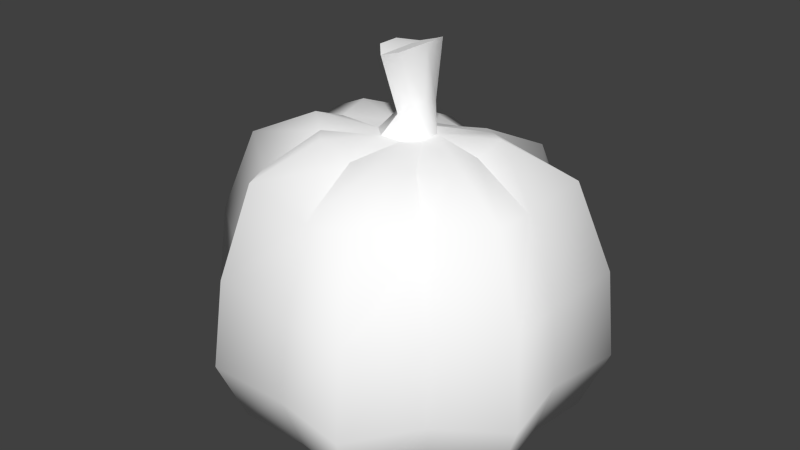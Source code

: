 # Source: pumpkin.blend  (saved by Blender 2.76.0; exported with 4.5.12 LTS)
import bpy
from mathutils import Matrix  # noqa: F401  (used for matrix-valued properties, if any)

bpy.ops.wm.read_factory_settings(use_empty=True)
scene = bpy.context.scene
scene.name = 'Scene'

# ---- collections
col_collection_1 = bpy.data.collections.new('Collection 1'); scene.collection.children.link(col_collection_1)

# ---- materials (node trees are filled in below, after node groups)
mat_c__users_josiah_dropbox_quake_keep_progs_pumpkin = bpy.data.materials.new('C:\\Users\\Josiah\\Dropbox\\QUAKE\\keep\\progs\\pumpkin')
mat_c__users_josiah_dropbox_quake_keep_progs_pumpkin.alpha_threshold = 0.0
mat_c__users_josiah_dropbox_quake_keep_progs_pumpkin.use_transparent_shadow = False
mat_c__users_josiah_dropbox_quake_keep_progs_pumpkin.diffuse_color = (1.0, 1.0, 1.0, 1.0)
mat_c__users_josiah_dropbox_quake_keep_progs_pumpkin.roughness = 0.5

# ---- material node trees

# ---- world
world_world = bpy.data.worlds.new('World'); scene.world = world_world
world_world.color = (0.05088, 0.05088, 0.05088)
world_world.use_sun_shadow = False
world_world.sun_shadow_jitter_overblur = 0.0
world_world.cycles.sampling_method = 'MANUAL'
world_world.cycles.sample_map_resolution = 256

# ---- meshes
me_c__users_josiah_dropbox_quake_keep_progs_pumpkin = bpy.data.meshes.new('C:\\Users\\Josiah\\Dropbox\\QUAKE\\keep\\progs\\pumpkin')
me_c__users_josiah_dropbox_quake_keep_progs_pumpkin.from_pydata([(-8.073, 0.2499, 1.05), (-10.15, -3.579, 4.286), (-8.656, -3.079, 1.05), (-9.405, 0.2499, 4.286), (8.157, 0.08338, 1.05), (9.822, 4.162, 4.199), (8.573, 3.496, 1.05), (9.156, 0.08338, 4.199), (-6.742, -5.909, 4.286), (-5.826, -5.16, 1.05), (-8.24, 3.496, 1.05), (-9.405, 0.2499, 4.286), (-8.073, 0.2499, 1.05), (-9.738, 4.162, 4.199), (-3.995, -8.656, 9.01), (0.0834, -7.075, 12.68), (0.1666, -8.573, 8.397), (-3.329, -7.075, 13.65), (-6.325, -5.493, 8.572), (-5.16, -4.494, 12.95), (0.1666, 7.658, 0.9622), (-3.579, 9.405, 3.936), (-3.079, 8.157, 0.9622), (0.2499, 8.74, 3.936), (9.405, -3.662, 8.835), (7.158, 0.08338, 12.68), (8.823, 0.08338, 8.397), (7.741, -2.996, 13.38), (5.077, -4.827, 12.68), (4.328, -1.664, 14.96), (2.997, -2.83, 14.61), (-0.3328, 1.498, 18.89), (-0.6657, 1.082, 15.74), (-0.2495, 1.582, 15.74), (-1.082, 0.666, 19.07), (-4.328, -9.155, 4.286), (-3.662, -7.907, 1.05), (3.995, -9.155, 8.835), (6.243, -5.909, 8.397), (3.246, -7.491, 13.38), (0.0834, -9.072, 4.199), (0.0834, -7.824, 1.05), (-5.576, 5.993, 7.96), (-7.408, 3.246, 13.38), (-9.072, 3.995, 8.835), (-4.578, 4.911, 12.07), (5.66, 5.327, 0.9622), (4.079, 9.239, 3.936), (3.496, 7.99, 0.9622), (6.326, 6.076, 3.936), (-5.16, 5.493, 0.9622), (-5.909, 6.326, 3.936), (5.826, -5.493, 1.05), (9.822, -3.995, 4.199), (8.573, -3.329, 1.05), (6.492, -6.326, 4.199), (3.496, -8.323, 1.05), (4.162, -9.738, 4.199), (-3.329, 8.906, 8.397), (-2.746, 7.325, 12.68), (3.912, 8.823, 8.397), (0.1666, 6.825, 12.07), (0.3331, 8.323, 7.96), (3.163, 7.241, 12.68), (7.741, 3.246, 13.38), (9.405, 3.995, 8.835), (0.4996, -0.2495, 16.36), (1.415, -0.4992, 14.87), (0.666, -1.165, 14.87), (0.999, 0.3331, 16.36), (5.993, 5.826, 7.96), (4.911, 4.744, 12.07), (-8.822, 0.2499, 8.572), (-7.74, -2.663, 13.65), (-9.572, -3.329, 9.01), (-7.324, 0.1666, 12.95), (4.245, 0.08339, 14.61), (0.7493, -1.332, 19.24), (1.665, -0.4992, 19.68), (0.1666, 3.995, 13.91), (1.831, 4.162, 14.17), (-1.248, -0.4992, 14.87), (-1.248, 0.666, 14.87), (-0.6657, 0.3331, 15.74), (0.0834, -6.409, 0.1749), (2.83, -6.492, -2.336e-07), (-4.245, 1.831, 14.96), (-2.83, 2.997, 14.61), (6.742, -2.663, -2.336e-07), (6.576, 0.08338, 0.1749), (0.0834, -3.995, 14.61), (-1.831, -3.995, 15.22), (2.997, 2.997, 14.61), (-2.996, -2.663, 14.96), (0.1666, 6.326, 0.1749), (-2.414, 6.409, -2.336e-07), (-1.082, -0.4992, 19.07), (-0.2495, -0.2495, 15.74), (-0.3328, -1.332, 18.89), (-6.908, -2.414, -2.336e-07), (-4.744, -4.245, 0.1749), (-2.83, 2.997, 14.61), (-1.498, 4.245, 14.17), (0.7493, 1.498, 19.24), (0.4996, 1.582, 16.36), (-0.4992, -1.165, 14.87), (0.666, -1.165, 14.87), (2.83, 6.326, -2.336e-07), (0.1666, 6.326, 0.1749), (2.997, -2.83, 14.61), (1.831, -4.245, 14.96), (-4.245, 4.495, 0.1749), (-6.575, 2.83, -2.336e-07), (-4.245, 4.495, 0.1749), (-4.744, -4.245, 0.1749), (-2.913, -6.159, -2.336e-07), (6.742, 2.83, -2.336e-07), (4.495, 4.328, 0.1749), (-6.575, 0.1666, 0.1749), (4.495, 4.328, 0.1749), (0.666, 1.415, 14.87), (-0.4992, 1.415, 14.87), (-6.575, 0.1666, 0.1749), (6.576, 0.08338, 0.1749), (4.661, -4.494, 0.1749), (4.661, -4.494, 0.1749), (-0.4992, 1.415, 14.87), (-0.4992, -1.165, 14.87), (-2.996, -2.663, 14.96), (-4.411, -1.498, 15.22), (0.0834, 0.08339, 1.05), (0.0834, 0.08339, 1.05), (0.0834, 0.08339, 1.05), (0.0834, 0.08339, 1.05), (0.0834, 0.08339, 1.05), (0.0834, 0.08339, 1.05), (0.0834, 0.08339, 1.05), (0.0834, 0.08339, 1.05), (0.0834, -6.409, 0.1749), (-0.2495, -0.2495, 15.74), (-0.4992, -1.165, 14.87), (1.415, -0.4992, 14.87), (0.666, -1.165, 14.87), (0.3331, 0.08339, 19.24), (-4.078, 0.08339, 14.61), (-1.248, -0.4992, 14.87), (-0.4992, -1.165, 14.87), (0.666, 1.415, 14.87), (-1.248, 0.666, 14.87), (-4.078, 0.08339, 14.61), (-1.248, -0.4992, 14.87), (1.415, 0.666, 14.87), (2.997, 2.997, 14.61), (4.328, 1.831, 14.96), (0.666, 1.415, 14.87), (0.999, 1.082, 16.36), (0.666, 1.415, 14.87), (1.415, 0.666, 14.87), (0.4996, 1.582, 16.36), (1.415, 0.666, 14.87), (1.415, -0.4992, 14.87), (4.245, 0.08339, 14.61), (0.0834, -3.995, 14.61), (-7.324, 0.1666, 12.95), (1.665, 0.666, 19.68), (0.3331, 0.08339, 19.24), (0.7493, 1.498, 19.24), (0.1666, 3.995, 13.91), (-0.3328, -1.332, 18.89), (-0.4992, 1.415, 14.87), (-1.248, 0.666, 14.87), (-8.822, 0.2499, 8.572), (1.665, -0.4992, 19.68), (1.665, 0.666, 19.68), (0.7493, 1.498, 19.24), (-0.3328, 1.498, 18.89), (0.7493, 1.498, 19.24), (-1.082, -0.4992, 19.07), (-0.3328, -1.332, 18.89), (-1.082, 0.666, 19.07), (0.7493, -1.332, 19.24), (-0.3328, -1.332, 18.89)], [], [(0, 2, 1), (0, 1, 3), (6, 5, 4), (5, 7, 4), (9, 8, 2), (8, 1, 2), (12, 11, 10), (11, 13, 10), (16, 15, 14), (15, 17, 14), (14, 17, 18), (17, 19, 18), (22, 21, 20), (21, 23, 20), (26, 25, 24), (25, 27, 24), (27, 29, 28), (29, 30, 28), (33, 32, 175), (32, 179, 175), (36, 35, 9), (35, 8, 9), (38, 28, 37), (28, 39, 37), (41, 40, 36), (40, 35, 36), (44, 43, 42), (43, 45, 42), (48, 47, 46), (47, 49, 46), (10, 13, 50), (13, 51, 50), (20, 23, 48), (23, 47, 48), (54, 53, 52), (53, 55, 52), (52, 55, 56), (55, 57, 56), (42, 45, 58), (45, 59, 58), (62, 61, 60), (61, 63, 60), (46, 49, 6), (49, 5, 6), (65, 64, 26), (64, 25, 26), (68, 67, 66), (67, 69, 66), (24, 27, 38), (27, 28, 38), (60, 63, 70), (63, 71, 70), (74, 73, 72), (73, 75, 72), (58, 59, 62), (59, 61, 62), (18, 19, 74), (19, 73, 74), (50, 51, 22), (51, 21, 22), (4, 7, 54), (7, 53, 54), (41, 56, 40), (56, 57, 40), (25, 76, 27), (76, 29, 27), (66, 69, 77), (69, 172, 77), (35, 14, 8), (14, 18, 8), (61, 79, 63), (79, 80, 63), (82, 81, 32), (81, 83, 32), (41, 84, 56), (84, 85, 56), (43, 86, 45), (86, 87, 45), (54, 88, 4), (88, 89, 4), (15, 90, 17), (90, 91, 17), (63, 80, 71), (80, 92, 71), (17, 91, 19), (91, 93, 19), (20, 94, 22), (94, 95, 22), (83, 97, 96), (97, 178, 96), (2, 99, 9), (99, 100, 9), (45, 101, 59), (101, 102, 59), (104, 33, 176), (33, 175, 176), (91, 90, 105), (90, 106, 105), (8, 18, 1), (18, 74, 1), (48, 107, 20), (107, 108, 20), (28, 109, 39), (109, 110, 39), (50, 111, 10), (111, 112, 10), (22, 95, 50), (95, 113, 50), (9, 114, 36), (114, 115, 36), (6, 116, 46), (116, 117, 46), (0, 118, 2), (118, 99, 2), (46, 119, 48), (119, 107, 48), (80, 79, 120), (79, 121, 120), (23, 62, 47), (62, 60, 47), (10, 112, 12), (112, 122, 12), (4, 123, 6), (123, 116, 6), (52, 56, 124), (56, 85, 124), (52, 125, 54), (125, 88, 54), (126, 82, 33), (82, 32, 33), (81, 127, 83), (127, 97, 83), (19, 128, 73), (128, 129, 73), (130, 124, 85), (131, 88, 125), (131, 89, 88), (132, 116, 123), (132, 117, 116), (133, 107, 119), (133, 108, 107), (134, 95, 94), (134, 113, 95), (135, 112, 111), (135, 122, 112), (136, 99, 118), (136, 100, 99), (137, 115, 114), (137, 138, 115), (130, 85, 84), (140, 68, 139), (68, 66, 139), (51, 42, 21), (42, 58, 21), (142, 110, 141), (110, 109, 141), (1, 74, 3), (74, 72, 3), (80, 120, 92), (34, 143, 31), (143, 103, 31), (49, 70, 5), (70, 65, 5), (129, 145, 144), (146, 145, 128), (145, 129, 128), (47, 60, 49), (60, 70, 49), (147, 126, 104), (126, 33, 104), (21, 58, 23), (58, 62, 23), (86, 149, 148), (149, 150, 148), (13, 44, 51), (44, 42, 51), (105, 93, 91), (153, 152, 151), (152, 154, 151), (5, 65, 7), (65, 26, 7), (157, 156, 155), (156, 158, 155), (160, 29, 159), (29, 76, 159), (53, 24, 55), (24, 38, 55), (36, 115, 41), (115, 138, 41), (64, 153, 25), (153, 161, 25), (39, 110, 15), (110, 162, 15), (70, 71, 65), (71, 64, 65), (163, 149, 43), (149, 86, 43), (67, 157, 69), (157, 155, 69), (71, 152, 64), (152, 153, 64), (174, 165, 173), (165, 78, 173), (7, 26, 53), (26, 24, 53), (59, 102, 61), (102, 167, 61), (73, 129, 75), (129, 144, 75), (139, 66, 168), (66, 77, 168), (37, 39, 16), (39, 15, 16), (155, 158, 164), (158, 166, 164), (40, 16, 35), (16, 14, 35), (143, 177, 98), (181, 180, 165), (180, 78, 165), (170, 169, 101), (169, 102, 101), (55, 38, 57), (38, 37, 57), (171, 44, 11), (44, 13, 11), (57, 37, 40), (37, 16, 40), (34, 177, 143), (163, 43, 171), (43, 44, 171), (169, 167, 102), (30, 29, 160), (161, 153, 151), (87, 86, 148), (162, 110, 142), (32, 83, 179), (83, 96, 179), (69, 155, 172), (155, 164, 172)])
me_c__users_josiah_dropbox_quake_keep_progs_pumpkin.polygons.foreach_set('use_smooth', [True] * 240)
_k = set([(31, 34), (31, 103), (34, 177), (77, 168), (77, 172), (78, 173), (78, 180), (96, 178), (96, 179), (98, 177), (164, 166), (164, 172), (173, 174), (175, 176), (175, 179), (180, 181)])
me_c__users_josiah_dropbox_quake_keep_progs_pumpkin.attributes.new('sharp_edge', 'BOOLEAN', 'EDGE').data.foreach_set('value', [ (min(e.vertices), max(e.vertices)) in _k for e in me_c__users_josiah_dropbox_quake_keep_progs_pumpkin.edges])
_uv = me_c__users_josiah_dropbox_quake_keep_progs_pumpkin.uv_layers.new(name='C:\\Users\\Josiah\\Dropbox\\QUAKE\\keep\\progs\\pumpkin')
_uv.uv.foreach_set('vector', [0.03906, 0.3594, 0.07812, 0.3906, 0.07812, 0.4688, 0.03906, 0.3594, 0.07812, 0.4688, 0.03125, 0.4688, 0.4531, 0.3906, 0.4531, 0.4688, 0.4062, 0.3594, 0.4531, 0.4688, 0.4062, 0.4688, 0.4062, 0.3594, 0.125, 0.3594, 0.125, 0.4688, 0.07812, 0.3906, 0.125, 0.4688, 0.07812, 0.4688, 0.07812, 0.3906, 0.7578, 0.3594, 0.7656, 0.4688, 0.7188, 0.3906, 0.7656, 0.4688, 0.7188, 0.4688, 0.7188, 0.3906, 0.2188, 0.5625, 0.2188, 0.6719, 0.1719, 0.5625, 0.2188, 0.6719, 0.1719, 0.6719, 0.1719, 0.5625, 0.1719, 0.5625, 0.1719, 0.6719, 0.125, 0.5625, 0.1719, 0.6719, 0.125, 0.6719, 0.125, 0.5625, 0.625, 0.3906, 0.625, 0.4688, 0.5859, 0.3594, 0.625, 0.4688, 0.5859, 0.4688, 0.5859, 0.3594, 0.4062, 0.5625, 0.4062, 0.6719, 0.3594, 0.5625, 0.4062, 0.6719, 0.3594, 0.6719, 0.3594, 0.5625, 0.3594, 0.6719, 0.3594, 0.7656, 0.3125, 0.6719, 0.3594, 0.7656, 0.3281, 0.7812, 0.3125, 0.6719, 0.8359, 0.625, 0.8516, 0.625, 0.8438, 0.7188, 0.8516, 0.625, 0.8516, 0.7031, 0.8438, 0.7188, 0.1719, 0.3906, 0.1719, 0.4688, 0.125, 0.3594, 0.1719, 0.4688, 0.125, 0.4688, 0.125, 0.3594, 0.3125, 0.5625, 0.3125, 0.6719, 0.2656, 0.5625, 0.3125, 0.6719, 0.2656, 0.6719, 0.2656, 0.5625, 0.2188, 0.3594, 0.2188, 0.4688, 0.1719, 0.3906, 0.2188, 0.4688, 0.1719, 0.4688, 0.1719, 0.3906, 0.7188, 0.5625, 0.7188, 0.6719, 0.6719, 0.5625, 0.7188, 0.6719, 0.6719, 0.6719, 0.6719, 0.5625, 0.5391, 0.375, 0.5391, 0.4688, 0.5, 0.3594, 0.5391, 0.4688, 0.5, 0.4688, 0.5, 0.3594, 0.7188, 0.3906, 0.7188, 0.4688, 0.6719, 0.3594, 0.7188, 0.4688, 0.6719, 0.4688, 0.6719, 0.3594, 0.5859, 0.3594, 0.5859, 0.4688, 0.5391, 0.375, 0.5859, 0.4688, 0.5391, 0.4688, 0.5391, 0.375, 0.3594, 0.3906, 0.3594, 0.4688, 0.3125, 0.3594, 0.3594, 0.4688, 0.3125, 0.4688, 0.3125, 0.3594, 0.3125, 0.3594, 0.3125, 0.4688, 0.2656, 0.375, 0.3125, 0.4688, 0.2656, 0.4688, 0.2656, 0.375, 0.6719, 0.5625, 0.6719, 0.6719, 0.625, 0.5625, 0.6719, 0.6719, 0.625, 0.6719, 0.625, 0.5625, 0.5859, 0.5625, 0.5859, 0.6719, 0.5391, 0.5625, 0.5859, 0.6719, 0.5391, 0.6719, 0.5391, 0.5625, 0.5, 0.3594, 0.5, 0.4688, 0.4531, 0.3906, 0.5, 0.4688, 0.4531, 0.4688, 0.4531, 0.3906, 0.4531, 0.5625, 0.4531, 0.6719, 0.4062, 0.5625, 0.4531, 0.6719, 0.4062, 0.6719, 0.4062, 0.5625, 0.8281, 0.2031, 0.8438, 0.1875, 0.8359, 0.2656, 0.8438, 0.1875, 0.8438, 0.2656, 0.8359, 0.2656, 0.3594, 0.5625, 0.3594, 0.6719, 0.3125, 0.5625, 0.3594, 0.6719, 0.3125, 0.6719, 0.3125, 0.5625, 0.5391, 0.5625, 0.5391, 0.6719, 0.5, 0.5625, 0.5391, 0.6719, 0.5, 0.6719, 0.5, 0.5625, 0.07812, 0.5625, 0.07812, 0.6719, 0.03125, 0.5625, 0.07812, 0.6719, 0.03125, 0.6719, 0.03125, 0.5625, 0.625, 0.5625, 0.625, 0.6719, 0.5859, 0.5625, 0.625, 0.6719, 0.5859, 0.6719, 0.5859, 0.5625, 0.125, 0.5625, 0.125, 0.6719, 0.07812, 0.5625, 0.125, 0.6719, 0.07812, 0.6719, 0.07812, 0.5625, 0.6719, 0.3594, 0.6719, 0.4688, 0.625, 0.3906, 0.6719, 0.4688, 0.625, 0.4688, 0.625, 0.3906, 0.4062, 0.3594, 0.4062, 0.4688, 0.3594, 0.3906, 0.4062, 0.4688, 0.3594, 0.4688, 0.3594, 0.3906, 0.2188, 0.3594, 0.2656, 0.375, 0.2188, 0.4688, 0.2656, 0.375, 0.2656, 0.4688, 0.2188, 0.4688, 0.4062, 0.6719, 0.3906, 0.7812, 0.3594, 0.6719, 0.3906, 0.7812, 0.3594, 0.7656, 0.3594, 0.6719, 0.8359, 0.2656, 0.8438, 0.2656, 0.8359, 0.3594, 0.8438, 0.2656, 0.8438, 0.3594, 0.8359, 0.3594, 0.1719, 0.4688, 0.1719, 0.5625, 0.125, 0.4688, 0.1719, 0.5625, 0.125, 0.5625, 0.125, 0.4688, 0.5859, 0.6719, 0.5625, 0.7812, 0.5391, 0.6719, 0.5625, 0.7812, 0.5391, 0.7656, 0.5391, 0.6719, 0.8516, 0.5625, 0.875, 0.5781, 0.8516, 0.625, 0.875, 0.5781, 0.8672, 0.625, 0.8516, 0.625, 0.2188, 0.3594, 0.2266, 0.3125, 0.2656, 0.375, 0.2266, 0.3125, 0.2656, 0.3281, 0.2656, 0.375, 0.7188, 0.6719, 0.7188, 0.7656, 0.6719, 0.6719, 0.7188, 0.7656, 0.6875, 0.7812, 0.6719, 0.6719, 0.3594, 0.3906, 0.3594, 0.3281, 0.4062, 0.3594, 0.3594, 0.3281, 0.3984, 0.3125, 0.4062, 0.3594, 0.2188, 0.6719, 0.2031, 0.7812, 0.1719, 0.6719, 0.2031, 0.7812, 0.1719, 0.7656, 0.1719, 0.6719, 0.5391, 0.6719, 0.5391, 0.7656, 0.5, 0.6719, 0.5391, 0.7656, 0.5078, 0.7812, 0.5, 0.6719, 0.1719, 0.6719, 0.1719, 0.7656, 0.125, 0.6719, 0.1719, 0.7656, 0.1406, 0.7812, 0.125, 0.6719, 0.5859, 0.3594, 0.5859, 0.3125, 0.625, 0.3906, 0.5859, 0.3125, 0.625, 0.3281, 0.625, 0.3906, 0.8672, 0.625, 0.8828, 0.625, 0.8672, 0.7188, 0.8828, 0.625, 0.875, 0.7344, 0.8672, 0.7188, 0.07812, 0.3906, 0.08594, 0.3438, 0.125, 0.3594, 0.08594, 0.3438, 0.1172, 0.3125, 0.125, 0.3594, 0.6719, 0.6719, 0.6562, 0.7812, 0.625, 0.6719, 0.6562, 0.7812, 0.625, 0.7656, 0.625, 0.6719, 0.8203, 0.6406, 0.8359, 0.625, 0.8281, 0.7344, 0.8359, 0.625, 0.8438, 0.7188, 0.8281, 0.7344, 0.1719, 0.7656, 0.2031, 0.7812, 0.1719, 0.875, 0.2031, 0.7812, 0.1875, 0.8906, 0.1719, 0.875, 0.125, 0.4688, 0.125, 0.5625, 0.07812, 0.4688, 0.125, 0.5625, 0.07812, 0.5625, 0.07812, 0.4688, 0.5391, 0.375, 0.5391, 0.3281, 0.5859, 0.3594, 0.5391, 0.3281, 0.5781, 0.3125, 0.5859, 0.3594, 0.3125, 0.6719, 0.2969, 0.7812, 0.2656, 0.6719, 0.2969, 0.7812, 0.2656, 0.7656, 0.2656, 0.6719, 0.6719, 0.3594, 0.6797, 0.3125, 0.7188, 0.3906, 0.6797, 0.3125, 0.7188, 0.3438, 0.7188, 0.3906, 0.625, 0.3906, 0.625, 0.3281, 0.6719, 0.3594, 0.625, 0.3281, 0.6641, 0.3125, 0.6719, 0.3594, 0.125, 0.3594, 0.1328, 0.3125, 0.1719, 0.3906, 0.1328, 0.3125, 0.1719, 0.3281, 0.1719, 0.3906, 0.4531, 0.3906, 0.4531, 0.3281, 0.5, 0.3594, 0.4531, 0.3281, 0.4922, 0.3125, 0.5, 0.3594, 0.03906, 0.3594, 0.04688, 0.3125, 0.07812, 0.3906, 0.04688, 0.3125, 0.08594, 0.3438, 0.07812, 0.3906, 0.5, 0.3594, 0.5, 0.3125, 0.5391, 0.375, 0.5, 0.3125, 0.5391, 0.3281, 0.5391, 0.375, 0.5391, 0.7656, 0.5625, 0.7812, 0.5391, 0.875, 0.5625, 0.7812, 0.5547, 0.8906, 0.5391, 0.875, 0.5859, 0.4688, 0.5859, 0.5625, 0.5391, 0.4688, 0.5859, 0.5625, 0.5391, 0.5625, 0.5391, 0.4688, 0.7188, 0.3906, 0.7188, 0.3438, 0.7578, 0.3594, 0.7188, 0.3438, 0.75, 0.3125, 0.7578, 0.3594, 0.4062, 0.3594, 0.4141, 0.3125, 0.4531, 0.3906, 0.4141, 0.3125, 0.4531, 0.3281, 0.4531, 0.3906, 0.3125, 0.3594, 0.2656, 0.375, 0.3047, 0.3125, 0.2656, 0.375, 0.2656, 0.3281, 0.3047, 0.3125, 0.3125, 0.3594, 0.3203, 0.3125, 0.3594, 0.3906, 0.3203, 0.3125, 0.3594, 0.3281, 0.3594, 0.3906, 0.8281, 0.5625, 0.8516, 0.5625, 0.8359, 0.625, 0.8516, 0.5625, 0.8516, 0.625, 0.8359, 0.625, 0.875, 0.5781, 0.8984, 0.5938, 0.8672, 0.625, 0.8984, 0.5938, 0.8828, 0.625, 0.8672, 0.625, 0.125, 0.6719, 0.1094, 0.7812, 0.07812, 0.6719, 0.1094, 0.7812, 0.07812, 0.7656, 0.07812, 0.6719, 0.2656, 0.1094, 0.3047, 0.3125, 0.2656, 0.3281, 0.3594, 0.125, 0.3594, 0.3281, 0.3203, 0.3125, 0.3594, 0.125, 0.3984, 0.3125, 0.3594, 0.3281, 0.4531, 0.125, 0.4531, 0.3281, 0.4141, 0.3125, 0.4531, 0.125, 0.4922, 0.3125, 0.4531, 0.3281, 0.5391, 0.1094, 0.5391, 0.3281, 0.5, 0.3125, 0.5391, 0.1094, 0.5781, 0.3125, 0.5391, 0.3281, 0.625, 0.125, 0.625, 0.3281, 0.5859, 0.3125, 0.625, 0.125, 0.6641, 0.3125, 0.625, 0.3281, 0.7188, 0.1406, 0.7188, 0.3438, 0.6797, 0.3125, 0.7188, 0.1406, 0.75, 0.3125, 0.7188, 0.3438, 0.08594, 0.1406, 0.08594, 0.3438, 0.04688, 0.3125, 0.08594, 0.1406, 0.1172, 0.3125, 0.08594, 0.3438, 0.1719, 0.125, 0.1719, 0.3281, 0.1328, 0.3125, 0.1719, 0.125, 0.2109, 0.3125, 0.1719, 0.3281, 0.2656, 0.1094, 0.2656, 0.3281, 0.2266, 0.3125, 0.8125, 0.2344, 0.8281, 0.2031, 0.8203, 0.2656, 0.8281, 0.2031, 0.8359, 0.2656, 0.8203, 0.2656, 0.6719, 0.4688, 0.6719, 0.5625, 0.625, 0.4688, 0.6719, 0.5625, 0.625, 0.5625, 0.625, 0.4688, 0.2656, 0.875, 0.2656, 0.7656, 0.2891, 0.8906, 0.2656, 0.7656, 0.2969, 0.7812, 0.2891, 0.8906, 0.07812, 0.4688, 0.07812, 0.5625, 0.03125, 0.4688, 0.07812, 0.5625, 0.03125, 0.5625, 0.03125, 0.4688, 0.5391, 0.7656, 0.5391, 0.875, 0.5078, 0.7812, 0.8516, 0.7031, 0.8516, 0.7656, 0.8438, 0.7188, 0.8516, 0.7656, 0.8281, 0.7344, 0.8438, 0.7188, 0.5, 0.4688, 0.5, 0.5625, 0.4531, 0.4688, 0.5, 0.5625, 0.4531, 0.5625, 0.4531, 0.4688, 0.07812, 0.7656, 0.07812, 0.875, 0.05469, 0.7812, 0.1016, 0.8906, 0.07812, 0.875, 0.1094, 0.7812, 0.07812, 0.875, 0.07812, 0.7656, 0.1094, 0.7812, 0.5391, 0.4688, 0.5391, 0.5625, 0.5, 0.4688, 0.5391, 0.5625, 0.5, 0.5625, 0.5, 0.4688, 0.8125, 0.5938, 0.8281, 0.5625, 0.8203, 0.6406, 0.8281, 0.5625, 0.8359, 0.625, 0.8203, 0.6406, 0.625, 0.4688, 0.625, 0.5625, 0.5859, 0.4688, 0.625, 0.5625, 0.5859, 0.5625, 0.5859, 0.4688, 0.7188, 0.7656, 0.75, 0.7812, 0.7188, 0.875, 0.75, 0.7812, 0.7344, 0.8906, 0.7188, 0.875, 0.7188, 0.4688, 0.7188, 0.5625, 0.6719, 0.4688, 0.7188, 0.5625, 0.6719, 0.5625, 0.6719, 0.4688, 0.1719, 0.875, 0.1406, 0.7812, 0.1719, 0.7656, 0.4531, 0.7656, 0.4844, 0.7812, 0.4531, 0.875, 0.4844, 0.7812, 0.4688, 0.8906, 0.4531, 0.875, 0.4531, 0.4688, 0.4531, 0.5625, 0.4062, 0.4688, 0.4531, 0.5625, 0.4062, 0.5625, 0.4062, 0.4688, 0.875, 0.2031, 0.8906, 0.2188, 0.8672, 0.2656, 0.8906, 0.2188, 0.8828, 0.2812, 0.8672, 0.2656, 0.3594, 0.875, 0.3594, 0.7656, 0.375, 0.8906, 0.3594, 0.7656, 0.3906, 0.7812, 0.375, 0.8906, 0.3594, 0.4688, 0.3594, 0.5625, 0.3125, 0.4688, 0.3594, 0.5625, 0.3125, 0.5625, 0.3125, 0.4688, 0.1719, 0.3906, 0.1719, 0.3281, 0.2188, 0.3594, 0.1719, 0.3281, 0.2109, 0.3125, 0.2188, 0.3594, 0.4531, 0.6719, 0.4531, 0.7656, 0.4062, 0.6719, 0.4531, 0.7656, 0.4219, 0.7812, 0.4062, 0.6719, 0.2656, 0.6719, 0.2656, 0.7656, 0.2188, 0.6719, 0.2656, 0.7656, 0.2344, 0.7812, 0.2188, 0.6719, 0.5, 0.5625, 0.5, 0.6719, 0.4531, 0.5625, 0.5, 0.6719, 0.4531, 0.6719, 0.4531, 0.5625, 0.7656, 0.6719, 0.75, 0.7812, 0.7188, 0.6719, 0.75, 0.7812, 0.7188, 0.7656, 0.7188, 0.6719, 0.8438, 0.1875, 0.875, 0.2031, 0.8438, 0.2656, 0.875, 0.2031, 0.8672, 0.2656, 0.8438, 0.2656, 0.5, 0.6719, 0.4844, 0.7812, 0.4531, 0.6719, 0.4844, 0.7812, 0.4531, 0.7656, 0.4531, 0.6719, 0.875, 0.3906, 0.8359, 0.4062, 0.8516, 0.375, 0.8359, 0.4062, 0.8438, 0.3594, 0.8516, 0.375, 0.4062, 0.4688, 0.4062, 0.5625, 0.3594, 0.4688, 0.4062, 0.5625, 0.3594, 0.5625, 0.3594, 0.4688, 0.625, 0.6719, 0.625, 0.7656, 0.5859, 0.6719, 0.625, 0.7656, 0.6016, 0.7812, 0.5859, 0.6719, 0.07812, 0.6719, 0.07812, 0.7656, 0.03125, 0.6719, 0.07812, 0.7656, 0.05469, 0.7812, 0.03125, 0.6719, 0.8203, 0.2656, 0.8359, 0.2656, 0.8125, 0.375, 0.8359, 0.2656, 0.8359, 0.3594, 0.8125, 0.375, 0.2656, 0.5625, 0.2656, 0.6719, 0.2188, 0.5625, 0.2656, 0.6719, 0.2188, 0.6719, 0.2188, 0.5625, 0.8672, 0.2656, 0.8828, 0.2812, 0.8516, 0.375, 0.8828, 0.2812, 0.875, 0.3906, 0.8516, 0.375, 0.2188, 0.4688, 0.2188, 0.5625, 0.1719, 0.4688, 0.2188, 0.5625, 0.1719, 0.5625, 0.1719, 0.4688, 0.8516, 0.7656, 0.8672, 0.7188, 0.875, 0.7344, 0.8125, 0.375, 0.8359, 0.3594, 0.8359, 0.4062, 0.8359, 0.3594, 0.8438, 0.3594, 0.8359, 0.4062, 0.6484, 0.8906, 0.6328, 0.875, 0.6562, 0.7812, 0.6328, 0.875, 0.625, 0.7656, 0.6562, 0.7812, 0.3125, 0.4688, 0.3125, 0.5625, 0.2656, 0.4688, 0.3125, 0.5625, 0.2656, 0.5625, 0.2656, 0.4688, 0.7656, 0.5625, 0.7188, 0.5625, 0.7656, 0.4688, 0.7188, 0.5625, 0.7188, 0.4688, 0.7656, 0.4688, 0.2656, 0.4688, 0.2656, 0.5625, 0.2188, 0.4688, 0.2656, 0.5625, 0.2188, 0.5625, 0.2188, 0.4688, 0.8516, 0.7031, 0.8672, 0.7188, 0.8516, 0.7656, 0.7656, 0.6719, 0.7188, 0.6719, 0.7656, 0.5625, 0.7188, 0.6719, 0.7188, 0.5625, 0.7656, 0.5625, 0.6328, 0.875, 0.6016, 0.7812, 0.625, 0.7656, 0.3281, 0.7812, 0.3594, 0.7656, 0.3594, 0.875, 0.4219, 0.7812, 0.4531, 0.7656, 0.4531, 0.875, 0.6875, 0.7812, 0.7188, 0.7656, 0.7188, 0.875, 0.2344, 0.7812, 0.2656, 0.7656, 0.2656, 0.875, 0.8516, 0.625, 0.8672, 0.625, 0.8516, 0.7031, 0.8672, 0.625, 0.8672, 0.7188, 0.8516, 0.7031, 0.8438, 0.2656, 0.8672, 0.2656, 0.8438, 0.3594, 0.8672, 0.2656, 0.8516, 0.375, 0.8438, 0.3594])
me_c__users_josiah_dropbox_quake_keep_progs_pumpkin.materials.append(mat_c__users_josiah_dropbox_quake_keep_progs_pumpkin)
me_c__users_josiah_dropbox_quake_keep_progs_pumpkin.use_remesh_preserve_volume = False
me_c__users_josiah_dropbox_quake_keep_progs_pumpkin.use_remesh_preserve_attributes = False
me_c__users_josiah_dropbox_quake_keep_progs_pumpkin.use_mirror_vertex_groups = False
me_c__users_josiah_dropbox_quake_keep_progs_pumpkin.update()

# ---- objects
ob_c__users_josiah_dropbox_quake_keep_progs_pumpkin = bpy.data.objects.new('C:\\Users\\Josiah\\Dropbox\\QUAKE\\keep\\progs\\pumpkin', me_c__users_josiah_dropbox_quake_keep_progs_pumpkin)

# ---- transforms, parenting, visibility, modifiers, constraints
ob_c__users_josiah_dropbox_quake_keep_progs_pumpkin.location = (0.0, 0.0, 0.0)
ob_c__users_josiah_dropbox_quake_keep_progs_pumpkin.lineart.crease_threshold = 0.0

# ---- collection membership
col_collection_1.objects.link(ob_c__users_josiah_dropbox_quake_keep_progs_pumpkin)

# ---- scene / render settings (as saved in the file)
scene.frame_start = 1; scene.frame_end = 2; scene.frame_set(1)
scene.render.engine = 'BLENDER_EEVEE_NEXT'
scene.render.resolution_percentage = 50
scene.render.dither_intensity = 0.0
scene.cycles.use_denoising = False
scene.cycles.samples = 10
scene.cycles.sampling_pattern = 'TABULATED_SOBOL'
scene.cycles.light_sampling_threshold = 0.0
scene.cycles.use_adaptive_sampling = False
scene.cycles.use_light_tree = False
scene.cycles.blur_glossy = 0.0
scene.cycles.pixel_filter_type = 'GAUSSIAN'
scene.cycles.sample_clamp_indirect = 0.0
scene.view_settings.view_transform = 'Standard'
bpy.context.view_layer.update()

# ---- added for rendering (the .blend has no active camera and no usable light): camera, sun
cam_auto = bpy.data.cameras.new('AutoCamera')
cam_auto.lens = 50.0
cam_auto.sensor_width = 36.0
cam_auto.clip_end = 1000.0
ob_auto_camera = bpy.data.objects.new('AutoCamera', cam_auto)
scene.collection.objects.link(ob_auto_camera)
ob_auto_camera.location = (31.2484, -37.864, 34.9724)
ob_auto_camera.rotation_euler = (1.09748, -7.21219e-08, 0.694738)
scene.camera = ob_auto_camera
light_auto_sun = bpy.data.lights.new('AutoSun', 'SUN')
light_auto_sun.energy = 3.0
light_auto_sun.angle = 0.0523599
ob_auto_sun = bpy.data.objects.new('AutoSun', light_auto_sun)
scene.collection.objects.link(ob_auto_sun)
ob_auto_sun.rotation_euler = (0.872665, 0.174533, 0.523599)
bpy.context.view_layer.update()
